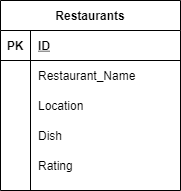

The diagram above was exported from draw.io. Its source (the exported page's mxGraphModel, read from the mxfile embedded in the PNG):
<mxGraphModel dx="700" dy="695" grid="1" gridSize="10" guides="1" tooltips="1" connect="1" arrows="1" fold="1" page="1" pageScale="1" pageWidth="827" pageHeight="1169" math="0" shadow="0">
  <root>
    <mxCell id="0" />
    <mxCell id="1" parent="0" />
    <mxCell id="wMFEXDrDsfW1BMHus_V5-1" value="Restaurants" style="shape=table;startSize=30;container=1;collapsible=1;childLayout=tableLayout;fixedRows=1;rowLines=0;fontStyle=1;align=center;resizeLast=1;" parent="1" vertex="1">
      <mxGeometry x="480" y="130" width="180" height="190" as="geometry" />
    </mxCell>
    <mxCell id="wMFEXDrDsfW1BMHus_V5-2" value="" style="shape=partialRectangle;collapsible=0;dropTarget=0;pointerEvents=0;fillColor=none;top=0;left=0;bottom=1;right=0;points=[[0,0.5],[1,0.5]];portConstraint=eastwest;" parent="wMFEXDrDsfW1BMHus_V5-1" vertex="1">
      <mxGeometry y="30" width="180" height="30" as="geometry" />
    </mxCell>
    <mxCell id="wMFEXDrDsfW1BMHus_V5-3" value="PK" style="shape=partialRectangle;connectable=0;fillColor=none;top=0;left=0;bottom=0;right=0;fontStyle=1;overflow=hidden;" parent="wMFEXDrDsfW1BMHus_V5-2" vertex="1">
      <mxGeometry width="30" height="30" as="geometry" />
    </mxCell>
    <mxCell id="wMFEXDrDsfW1BMHus_V5-4" value="ID" style="shape=partialRectangle;connectable=0;fillColor=none;top=0;left=0;bottom=0;right=0;align=left;spacingLeft=6;fontStyle=5;overflow=hidden;" parent="wMFEXDrDsfW1BMHus_V5-2" vertex="1">
      <mxGeometry x="30" width="150" height="30" as="geometry" />
    </mxCell>
    <mxCell id="wMFEXDrDsfW1BMHus_V5-5" value="" style="shape=partialRectangle;collapsible=0;dropTarget=0;pointerEvents=0;fillColor=none;top=0;left=0;bottom=0;right=0;points=[[0,0.5],[1,0.5]];portConstraint=eastwest;" parent="wMFEXDrDsfW1BMHus_V5-1" vertex="1">
      <mxGeometry y="60" width="180" height="30" as="geometry" />
    </mxCell>
    <mxCell id="wMFEXDrDsfW1BMHus_V5-6" value="" style="shape=partialRectangle;connectable=0;fillColor=none;top=0;left=0;bottom=0;right=0;editable=1;overflow=hidden;" parent="wMFEXDrDsfW1BMHus_V5-5" vertex="1">
      <mxGeometry width="30" height="30" as="geometry" />
    </mxCell>
    <mxCell id="wMFEXDrDsfW1BMHus_V5-7" value="Restaurant_Name" style="shape=partialRectangle;connectable=0;fillColor=none;top=0;left=0;bottom=0;right=0;align=left;spacingLeft=6;overflow=hidden;" parent="wMFEXDrDsfW1BMHus_V5-5" vertex="1">
      <mxGeometry x="30" width="150" height="30" as="geometry" />
    </mxCell>
    <mxCell id="wMFEXDrDsfW1BMHus_V5-8" value="" style="shape=partialRectangle;collapsible=0;dropTarget=0;pointerEvents=0;fillColor=none;top=0;left=0;bottom=0;right=0;points=[[0,0.5],[1,0.5]];portConstraint=eastwest;" parent="wMFEXDrDsfW1BMHus_V5-1" vertex="1">
      <mxGeometry y="90" width="180" height="30" as="geometry" />
    </mxCell>
    <mxCell id="wMFEXDrDsfW1BMHus_V5-9" value="" style="shape=partialRectangle;connectable=0;fillColor=none;top=0;left=0;bottom=0;right=0;editable=1;overflow=hidden;" parent="wMFEXDrDsfW1BMHus_V5-8" vertex="1">
      <mxGeometry width="30" height="30" as="geometry" />
    </mxCell>
    <mxCell id="wMFEXDrDsfW1BMHus_V5-10" value="Location" style="shape=partialRectangle;connectable=0;fillColor=none;top=0;left=0;bottom=0;right=0;align=left;spacingLeft=6;overflow=hidden;" parent="wMFEXDrDsfW1BMHus_V5-8" vertex="1">
      <mxGeometry x="30" width="150" height="30" as="geometry" />
    </mxCell>
    <mxCell id="wMFEXDrDsfW1BMHus_V5-11" value="" style="shape=partialRectangle;collapsible=0;dropTarget=0;pointerEvents=0;fillColor=none;top=0;left=0;bottom=0;right=0;points=[[0,0.5],[1,0.5]];portConstraint=eastwest;" parent="wMFEXDrDsfW1BMHus_V5-1" vertex="1">
      <mxGeometry y="120" width="180" height="30" as="geometry" />
    </mxCell>
    <mxCell id="wMFEXDrDsfW1BMHus_V5-12" value="" style="shape=partialRectangle;connectable=0;fillColor=none;top=0;left=0;bottom=0;right=0;editable=1;overflow=hidden;" parent="wMFEXDrDsfW1BMHus_V5-11" vertex="1">
      <mxGeometry width="30" height="30" as="geometry" />
    </mxCell>
    <mxCell id="wMFEXDrDsfW1BMHus_V5-13" value="Dish" style="shape=partialRectangle;connectable=0;fillColor=none;top=0;left=0;bottom=0;right=0;align=left;spacingLeft=6;overflow=hidden;" parent="wMFEXDrDsfW1BMHus_V5-11" vertex="1">
      <mxGeometry x="30" width="150" height="30" as="geometry" />
    </mxCell>
    <mxCell id="wMFEXDrDsfW1BMHus_V5-16" value="Rating" style="shape=partialRectangle;connectable=0;fillColor=none;top=0;left=0;bottom=0;right=0;align=left;spacingLeft=6;overflow=hidden;" parent="1" vertex="1">
      <mxGeometry x="510" y="280" width="150" height="30" as="geometry" />
    </mxCell>
  </root>
</mxGraphModel>